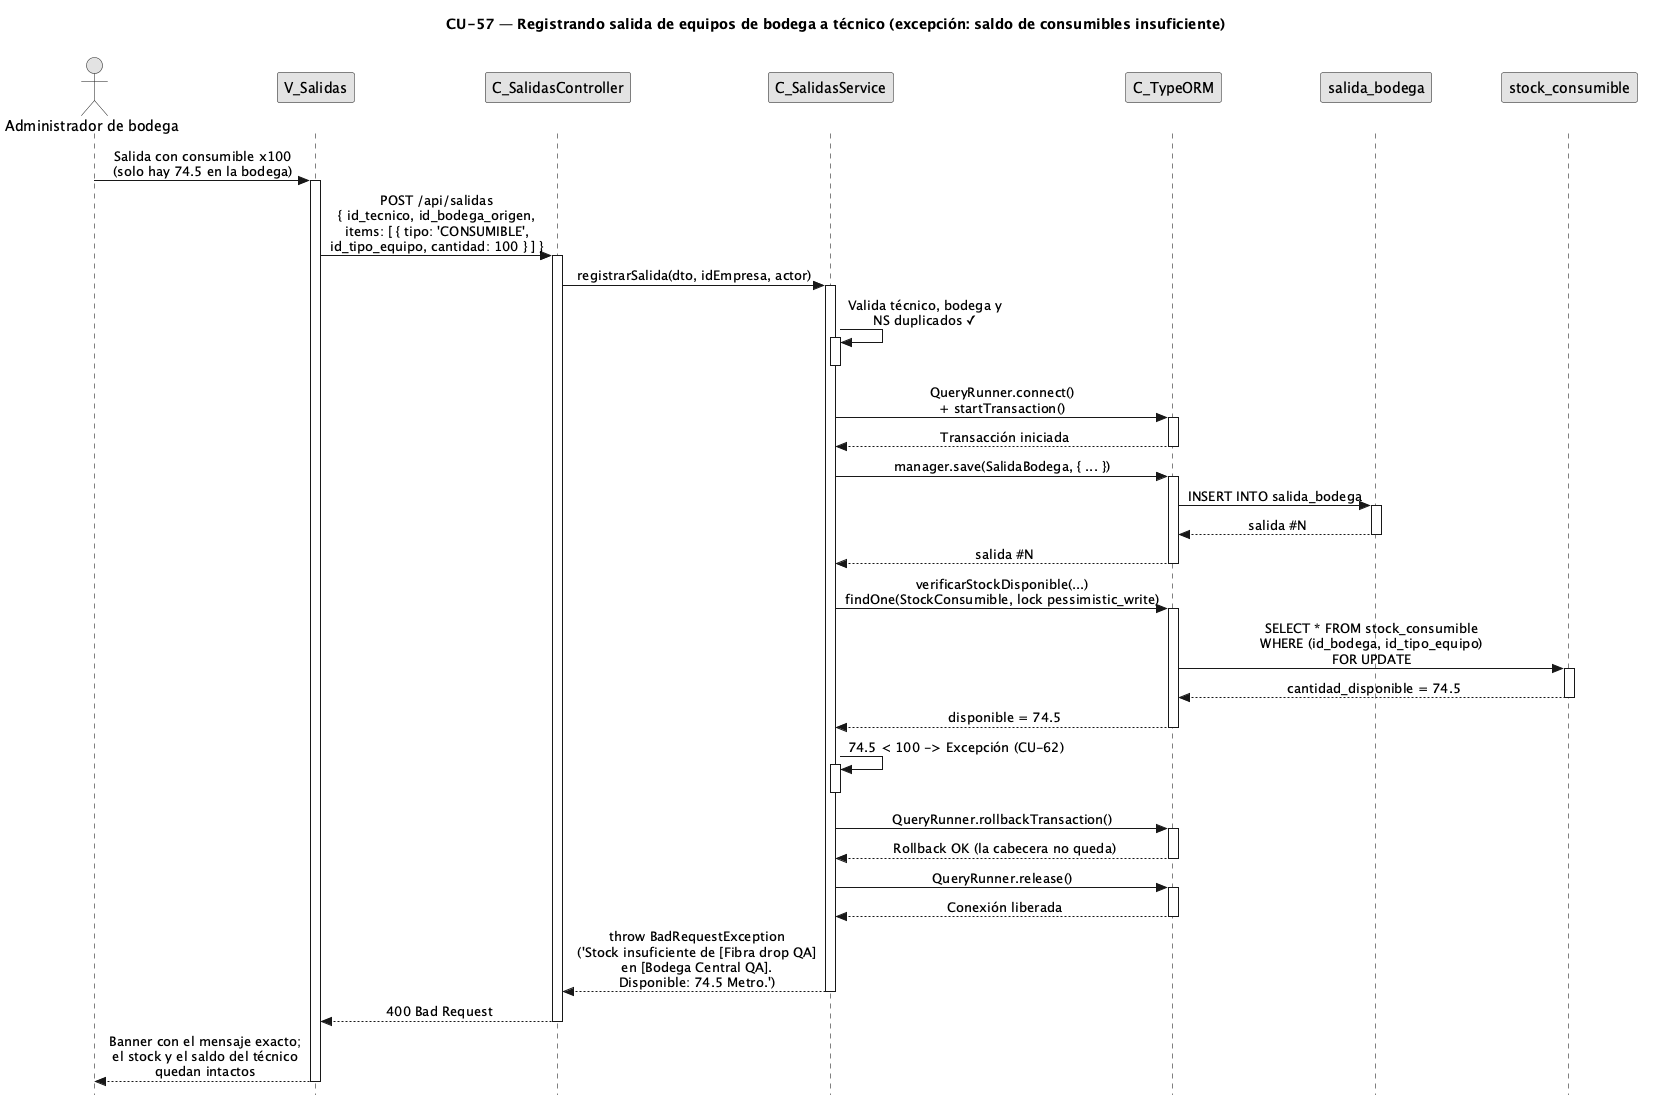

The diagram above was rendered by PlantUML. Its source (embedded in the PNG):
@startuml CU57-exc-stock-insuficiente
title CU-57 — Registrando salida de equipos de bodega a técnico (excepción: saldo de consumibles insuficiente)
skinparam style strictuml
skinparam monochrome true
skinparam shadowing false
skinparam sequenceMessageAlign center
<style>
sequenceDiagram {
  participant {
    margin 30
  }
  actor {
    margin 12
  }
}
</style>
skinparam sequence {
  MessageAlign center
  LifeLineBorderColor black
}
hide footbox

actor "Administrador de bodega" as user
participant "V_Salidas" as view
participant "C_SalidasController" as ctrl
participant "C_SalidasService" as svc
participant "C_TypeORM" as orm
participant "salida_bodega" as sald
participant "stock_consumible" as stock

user -> view : Salida con consumible x100\n(solo hay 74.5 en la bodega)
activate view

view -> ctrl : POST /api/salidas\n{ id_tecnico, id_bodega_origen,\nitems: [ { tipo: 'CONSUMIBLE',\nid_tipo_equipo, cantidad: 100 } ] }
activate ctrl

ctrl -> svc : registrarSalida(dto, idEmpresa, actor)
activate svc

svc -> svc : Valida técnico, bodega y\nNS duplicados ✓
activate svc
deactivate svc

svc -> orm : QueryRunner.connect()\n+ startTransaction()
activate orm
orm --> svc : Transacción iniciada
deactivate orm

svc -> orm : manager.save(SalidaBodega, { ... })
activate orm
orm -> sald : INSERT INTO salida_bodega
activate sald
sald --> orm : salida #N
deactivate sald
orm --> svc : salida #N
deactivate orm

svc -> orm : verificarStockDisponible(...)\nfindOne(StockConsumible, lock pessimistic_write)
activate orm
orm -> stock : SELECT * FROM stock_consumible\nWHERE (id_bodega, id_tipo_equipo)\nFOR UPDATE
activate stock
stock --> orm : cantidad_disponible = 74.5
deactivate stock
orm --> svc : disponible = 74.5
deactivate orm

svc -> svc : 74.5 < 100 -> Excepción (CU-62)
activate svc
deactivate svc

svc -> orm : QueryRunner.rollbackTransaction()
activate orm
orm --> svc : Rollback OK (la cabecera no queda)
deactivate orm

svc -> orm : QueryRunner.release()
activate orm
orm --> svc : Conexión liberada
deactivate orm

svc --> ctrl : throw BadRequestException\n('Stock insuficiente de [Fibra drop QA]\nen [Bodega Central QA].\nDisponible: 74.5 Metro.')
deactivate svc

ctrl --> view : 400 Bad Request
deactivate ctrl

view --> user : Banner con el mensaje exacto;\nel stock y el saldo del técnico\nquedan intactos
deactivate view
@enduml